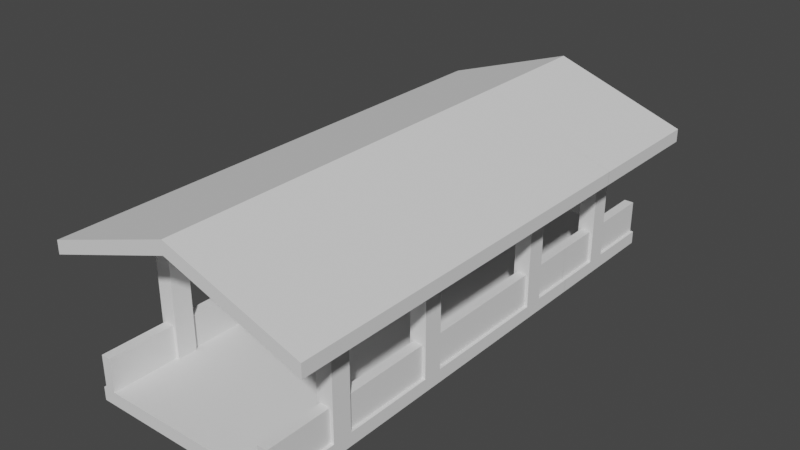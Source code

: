 # Source: bridge.blend  (saved by Blender 3.3.6; exported with 4.5.12 LTS)
import bpy
from mathutils import Matrix  # noqa: F401  (used for matrix-valued properties, if any)

bpy.ops.wm.read_factory_settings(use_empty=True)
scene = bpy.context.scene
scene.name = 'Scene'

# ---- collections
col_collection = bpy.data.collections.new('Collection'); scene.collection.children.link(col_collection)

# ---- node groups
ng_auto_smooth = bpy.data.node_groups.new('Auto Smooth', 'GeometryNodeTree')
_s = ng_auto_smooth.interface.new_socket(name='Geometry', in_out='OUTPUT', socket_type='NodeSocketGeometry')
_s = ng_auto_smooth.interface.new_socket(name='Geometry', in_out='INPUT', socket_type='NodeSocketGeometry')
_s = ng_auto_smooth.interface.new_socket(name='Angle', in_out='INPUT', socket_type='NodeSocketFloat')
_s.subtype = 'ANGLE'
_s.min_value = 0.0
_s.max_value = 3.142
ng_auto_smooth.is_modifier = True
_N = ng_auto_smooth.nodes; _L = ng_auto_smooth.links
n0 = _N.new('NodeGroupOutput'); n0.name = 'Group Output'; n0.location = (480, -100)
n1 = _N.new('NodeGroupInput'); n1.name = 'Group Input'; n1.location = (-420, -300)
n2 = _N.new('NodeGroupInput'); n2.name = 'Group Input.001'; n2.location = (-60, -100)
n3 = _N.new('GeometryNodeSetShadeSmooth'); n3.name = 'Set Shade Smooth'; n3.location = (120, -100)
n3.domain = 'EDGE'
n4 = _N.new('GeometryNodeSetShadeSmooth'); n4.name = 'Set Shade Smooth.001'; n4.location = (300, -100)
n5 = _N.new('GeometryNodeInputMeshEdgeAngle'); n5.name = 'Edge Angle'; n5.location = (-420, -220)
n6 = _N.new('GeometryNodeInputEdgeSmooth'); n6.name = 'Is Edge Smooth'; n6.location = (-60, -160)
n7 = _N.new('GeometryNodeInputShadeSmooth'); n7.name = 'Is Face Smooth'; n7.location = (-240, -340)
n8 = _N.new('FunctionNodeBooleanMath'); n8.name = 'Boolean Math'; n8.location = (-60, -220)
n9 = _N.new('FunctionNodeCompare'); n9.name = 'Compare'; n9.location = (-240, -180)
n9.operation = 'LESS_EQUAL'
_L.new(n5.outputs[0], n9.inputs[0])
_L.new(n4.outputs[0], n0.inputs[0])
_L.new(n1.outputs[1], n9.inputs[1])
_L.new(n9.outputs[0], n8.inputs[0])
_L.new(n7.outputs[0], n8.inputs[1])
_L.new(n2.outputs[0], n3.inputs[0])
_L.new(n6.outputs[0], n3.inputs[1])
_L.new(n3.outputs[0], n4.inputs[0])
_L.new(n8.outputs[0], n3.inputs[2])
n0.is_active_output = True

# ---- world
world_world = bpy.data.worlds.new('World'); scene.world = world_world
world_world.use_nodes = True; world_world.node_tree.nodes.clear()
_N = world_world.node_tree.nodes; _L = world_world.node_tree.links
n0 = _N.new('ShaderNodeOutputWorld'); n0.name = 'World Output'; n0.location = (300, 300)
n1 = _N.new('ShaderNodeBackground'); n1.name = 'Background'; n1.location = (10, 300)
n1.inputs[0].default_value = (0.05088, 0.05088, 0.05088, 1.0)
_L.new(n1.outputs[0], n0.inputs[0])
n0.is_active_output = True
world_world.color = (0.05088, 0.05088, 0.05088)
world_world.use_sun_shadow = False
world_world.sun_shadow_jitter_overblur = 0.0

# ---- cameras
cam_camera = bpy.data.cameras.new('Camera')
cam_camera.sensor_fit = 'VERTICAL'
cam_camera.clip_start = 0.05
cam_camera.clip_end = 100.0
cam_camera.lens = 17.14
cam_camera.lens_unit = 'FOV'
cam_camera_001 = bpy.data.cameras.new('Camera.001')
cam_camera_001.sensor_fit = 'VERTICAL'
cam_camera_001.clip_start = 0.05
cam_camera_001.clip_end = 100.0
cam_camera_001.lens = 17.14
cam_camera_001.lens_unit = 'FOV'

# ---- meshes
me_mesh_0 = bpy.data.meshes.new('Mesh_0')
me_mesh_0.from_pydata([(-0.5, -0.5, 1.0), (0.5, 0.5, 1.0), (0.5, -0.5, 1.0), (-0.5, 0.5, 1.0), (-0.5, -0.5, -1.0), (0.5, 0.5, -1.0), (0.5, -0.5, -1.0), (-0.5, 0.5, -1.0), (0.5, -0.5, 1.0), (-0.5, 0.5, 1.0), (0.5, 0.5, 1.0), (-0.5, -0.5, 1.0), (0.5, -0.5, -1.0), (-0.5, 0.5, -1.0), (0.5, 0.5, -1.0), (-0.5, -0.5, -1.0), (0.5, -0.5, 1.0), (-0.5, -0.5, -1.0), (-0.5, -0.5, 1.0), (0.5, -0.5, -1.0), (0.5, 0.5, 1.0), (-0.5, 0.5, -1.0), (-0.5, 0.5, 1.0), (0.5, 0.5, -1.0)], [], [(4, 2, 0), (4, 6, 2), (5, 3, 1), (5, 7, 3), (12, 10, 8), (12, 14, 10), (13, 11, 9), (13, 15, 11), (20, 18, 16), (20, 22, 18), (21, 19, 17), (21, 23, 19)])
_uv = me_mesh_0.uv_layers.new(name='UVMap')
_uv.uv.foreach_set('vector', [0.0, 0.5, 0.3333, 1.0, 0.0, 1.0, 0.0, 0.5, 0.3333, 0.5, 0.3333, 1.0, 0.6665, 0.5, 1.0, 1.0, 0.6665, 1.0, 0.6665, 0.5, 1.0, 0.5, 1.0, 1.0, 0.3333, 0.5, 0.6665, 1.0, 0.3333, 1.0, 0.3333, 0.5, 0.6665, 0.5, 0.6665, 1.0, 0.0, 0.0, 0.3333, 0.5, 0.0, 0.5, 0.0, 0.0, 0.3333, 0.0, 0.3333, 0.5, 0.3333, 0.0, 0.6665, 0.5, 0.3333, 0.5, 0.3333, 0.0, 0.6665, 0.0, 0.6665, 0.5, 0.6665, 0.0, 1.0, 0.5, 0.6665, 0.5, 0.6665, 0.0, 1.0, 0.0, 1.0, 0.5])
me_mesh_0.update()
me_mesh_0.normals_split_custom_set([tuple(v) for v in zip(*[iter([0.0, -1.0, 0.0, 0.0, -1.0, 0.0, 0.0, -1.0, 0.0, 0.0, -1.0, 0.0, 0.0, -1.0, 0.0, 0.0, -1.0, 0.0, 0.0, 1.0, 0.0, 0.0, 1.0, 0.0, 0.0, 1.0, 0.0, 0.0, 1.0, 0.0, 0.0, 1.0, 0.0, 0.0, 1.0, 0.0, 1.0, 0.0, 0.0, 1.0, 0.0, 0.0, 1.0, 0.0, 0.0, 1.0, 0.0, 0.0, 1.0, 0.0, 0.0, 1.0, 0.0, 0.0, -1.0, 0.0, 0.0, -1.0, 0.0, 0.0, -1.0, 0.0, 0.0, -1.0, 0.0, 0.0, -1.0, 0.0, 0.0, -1.0, 0.0, 0.0, 0.0, 0.0, 1.0, 0.0, 0.0, 1.0, 0.0, 0.0, 1.0, 0.0, 0.0, 1.0, 0.0, 0.0, 1.0, 0.0, 0.0, 1.0, 0.0, 0.0, -1.0, 0.0, 0.0, -1.0, 0.0, 0.0, -1.0, 0.0, 0.0, -1.0, 0.0, 0.0, -1.0, 0.0, 0.0, -1.0])] * 3)])
me_cube = bpy.data.meshes.new('Cube')
me_cube.from_pydata([(-3.0, -4.0, -0.4), (-3.0, -4.0, 0.0), (-3.0, 4.0, -0.4), (-3.0, 4.0, 0.0), (-3.0, -2.6, 0.0), (-3.0, -2.6, 4.0), (-3.0, -2.0, 0.0), (-3.0, -2.0, 4.0), (-2.5, -2.6, 0.0), (-2.5, -2.6, 4.2), (-2.5, -2.0, 0.0), (-2.5, -2.0, 4.2), (-3.0, 2.0, 0.0), (-3.0, 2.0, 4.0), (-3.0, 2.6, 0.0), (-3.0, 2.6, 4.0), (-2.5, 2.0, 0.0), (-2.5, 2.0, 4.2), (-2.5, 2.6, 0.0), (-2.5, 2.6, 4.2), (-2.6, 4.0, 1.0), (-2.6, 4.0, 4.47e-08), (-2.6, -4.0, 1.0), (-2.6, -4.0, 4.47e-08), (-2.9, 4.0, 1.0), (-2.9, 4.0, 4.47e-08), (-2.9, -4.0, 1.0), (-2.9, -4.0, 4.47e-08), (0.0, 4.0, -0.4), (0.0, 4.0, 0.0), (0.0, -4.0, -0.4), (0.0, -4.0, 0.0), (0.0, -4.0, 4.8), (0.0, -4.0, 5.2), (0.0, 4.0, 4.8), (0.0, 4.0, 5.2), (-4.1, -4.0, 3.4), (-4.1, -4.0, 3.8), (-4.1, 4.0, 3.4), (-4.1, 4.0, 3.8)], [], [(0, 1, 3, 2), (36, 37, 39, 38), (29, 3, 1, 31), (4, 5, 7, 6), (6, 7, 11, 10), (10, 11, 9, 8), (8, 9, 5, 4), (12, 13, 15, 14), (14, 15, 19, 18), (18, 19, 17, 16), (16, 17, 13, 12), (27, 26, 24, 25), (20, 24, 26, 22), (21, 20, 22, 23), (2, 28, 30, 0), (35, 39, 37, 33), (32, 36, 38, 34)])
me_cube.polygons.foreach_set('use_smooth', [True] * 17)
_uv = me_cube.uv_layers.new(name='UVMap')
_uv.uv.foreach_set('vector', [0.375, 0.0, 0.625, 0.0, 0.625, 0.25, 0.375, 0.25, 0.375, 0.25, 0.625, 0.25, 0.625, 0.5, 0.375, 0.5, 0.75, 0.5, 0.875, 0.5, 0.875, 0.75, 0.75, 0.75, 0.375, 0.0, 0.625, 0.0, 0.625, 0.25, 0.375, 0.25, 0.375, 0.25, 0.625, 0.25, 0.625, 0.5, 0.375, 0.5, 0.375, 0.5, 0.625, 0.5, 0.625, 0.75, 0.375, 0.75, 0.375, 0.75, 0.625, 0.75, 0.625, 1.0, 0.375, 1.0, 0.375, 0.0, 0.625, 0.0, 0.625, 0.25, 0.375, 0.25, 0.375, 0.25, 0.625, 0.25, 0.625, 0.5, 0.375, 0.5, 0.375, 0.5, 0.625, 0.5, 0.625, 0.75, 0.375, 0.75, 0.375, 0.75, 0.625, 0.75, 0.625, 1.0, 0.375, 1.0, 0.375, 0.5, 0.625, 0.5, 0.625, 0.75, 0.375, 0.75, 0.125, 0.5, 0.375, 0.5, 0.375, 0.75, 0.125, 0.75, 0.625, 0.5, 0.875, 0.5, 0.875, 0.75, 0.625, 0.75, 0.125, 0.5, 0.25, 0.5, 0.25, 0.75, 0.125, 0.75, 0.375, 0.75, 0.625, 0.75, 0.625, 1.0, 0.375, 1.0, 0.375, 0.75, 0.125, 0.75, 0.125, 0.5, 0.375, 0.5])
me_cube.update()
me_cube_001 = bpy.data.meshes.new('Cube.001')
me_cube_001.from_pydata([(-3.0, 4.0, -0.4), (-3.0, 4.0, 0.0), (-3.0, 2.0, 0.0), (-3.0, 2.0, 4.0), (-3.0, 2.6, 0.0), (-3.0, 2.6, 4.0), (-2.5, 2.0, 0.0), (-2.5, 2.0, 4.2), (-2.5, 2.6, 0.0), (-2.5, 2.6, 4.2), (-2.6, 4.0, 1.0), (-2.6, 4.0, 4.47e-08), (-2.9, 4.0, 1.0), (-2.9, 4.0, 4.47e-08), (0.0, 4.0, -0.4), (0.0, 4.0, 0.0), (0.0, 4.0, 4.8), (0.0, 4.0, 5.2), (-4.1, 4.0, 3.4), (-4.1, 4.0, 3.8), (0.0, 0.0, 4.8), (0.0, 0.0, 5.2), (-4.1, 0.0, 3.4), (-4.1, 0.0, 3.8), (-2.6, 0.0, 1.0), (-2.9, 0.0, 4.47e-08), (-2.9, 0.0, 1.0), (-2.6, 0.0, 4.47e-08), (-3.0, 0.0, -0.4), (-3.0, 0.0, 0.0), (0.0, 0.0, 0.0), (0.0, 0.0, -0.4)], [], [(28, 29, 1, 0), (22, 23, 19, 18), (2, 3, 5, 4), (4, 5, 9, 8), (8, 9, 7, 6), (6, 7, 3, 2), (16, 20, 22, 18), (25, 26, 12, 13), (20, 21, 23, 22), (11, 10, 24, 27), (10, 12, 26, 24), (0, 14, 31, 28), (15, 1, 29, 30), (27, 24, 26, 25), (31, 30, 29, 28), (17, 19, 23, 21)])
me_cube_001.polygons.foreach_set('use_smooth', [True] * 16)
_uv = me_cube_001.uv_layers.new(name='UVMap')
_uv.uv.foreach_set('vector', [0.375, 0.125, 0.625, 0.125, 0.625, 0.25, 0.375, 0.25, 0.375, 0.375, 0.625, 0.375, 0.625, 0.5, 0.375, 0.5, 0.375, 0.0, 0.625, 0.0, 0.625, 0.25, 0.375, 0.25, 0.375, 0.25, 0.625, 0.25, 0.625, 0.5, 0.375, 0.5, 0.375, 0.5, 0.625, 0.5, 0.625, 0.75, 0.375, 0.75, 0.375, 0.75, 0.625, 0.75, 0.625, 1.0, 0.375, 1.0, 0.375, 0.5, 0.375, 0.625, 0.125, 0.625, 0.125, 0.5, 0.375, 0.625, 0.625, 0.625, 0.625, 0.75, 0.375, 0.75, 0.375, 0.625, 0.375, 0.875, 0.625, 0.375, 0.375, 0.375, 0.625, 0.5, 0.875, 0.5, 0.875, 0.625, 0.625, 0.625, 0.125, 0.5, 0.375, 0.5, 0.375, 0.625, 0.125, 0.625, 0.125, 0.5, 0.25, 0.5, 0.25, 0.625, 0.125, 0.625, 0.75, 0.5, 0.875, 0.5, 0.875, 0.625, 0.75, 0.625, 0.625, 0.625, 0.125, 0.625, 0.625, 0.625, 0.375, 0.625, 0.25, 0.625, 0.75, 0.625, 0.875, 0.625, 0.375, 0.125, 0.375, 0.75, 0.625, 0.75, 0.625, 0.875, 0.375, 0.875])
me_cube_001.update()
me_cube_002 = bpy.data.meshes.new('Cube.002')
me_cube_002.from_pydata([(-3.0, 4.0, -0.4), (-3.0, 4.0, 0.0), (-3.0, 2.0, 0.0), (-3.0, 2.0, 4.0), (-3.0, 2.6, 0.0), (-3.0, 2.6, 4.0), (-2.5, 2.0, 0.0), (-2.5, 2.0, 4.2), (-2.5, 2.6, 0.0), (-2.5, 2.6, 4.2), (-2.6, 4.0, 1.0), (-2.6, 4.0, 4.47e-08), (-2.9, 4.0, 1.0), (-2.9, 4.0, 4.47e-08), (0.0, 4.0, -0.4), (0.0, 4.0, 0.0), (0.0, 4.0, 4.8), (0.0, 4.0, 5.2), (-4.1, 4.0, 3.4), (-4.1, 4.0, 3.8), (0.0, 0.0, 4.8), (0.0, 0.0, 5.2), (-4.1, 0.0, 3.4), (-4.1, 0.0, 3.8), (-2.6, 0.0, 1.0), (-2.9, 0.0, 4.47e-08), (-2.9, 0.0, 1.0), (-2.6, 0.0, 4.47e-08), (-3.0, 0.0, -0.4), (-3.0, 0.0, 0.0), (0.0, 0.0, 0.0), (0.0, 0.0, -0.4)], [], [(28, 29, 1, 0), (22, 23, 19, 18), (2, 3, 5, 4), (4, 5, 9, 8), (8, 9, 7, 6), (6, 7, 3, 2), (16, 20, 22, 18), (25, 26, 12, 13), (20, 21, 23, 22), (11, 10, 24, 27), (10, 12, 26, 24), (0, 14, 31, 28), (15, 1, 29, 30), (27, 24, 26, 25), (31, 30, 29, 28), (17, 19, 23, 21)])
me_cube_002.polygons.foreach_set('use_smooth', [True] * 16)
_uv = me_cube_002.uv_layers.new(name='UVMap')
_uv.uv.foreach_set('vector', [0.375, 0.125, 0.625, 0.125, 0.625, 0.25, 0.375, 0.25, 0.375, 0.375, 0.625, 0.375, 0.625, 0.5, 0.375, 0.5, 0.375, 0.0, 0.625, 0.0, 0.625, 0.25, 0.375, 0.25, 0.375, 0.25, 0.625, 0.25, 0.625, 0.5, 0.375, 0.5, 0.375, 0.5, 0.625, 0.5, 0.625, 0.75, 0.375, 0.75, 0.375, 0.75, 0.625, 0.75, 0.625, 1.0, 0.375, 1.0, 0.375, 0.5, 0.375, 0.625, 0.125, 0.625, 0.125, 0.5, 0.375, 0.625, 0.625, 0.625, 0.625, 0.75, 0.375, 0.75, 0.375, 0.625, 0.375, 0.875, 0.625, 0.375, 0.375, 0.375, 0.625, 0.5, 0.875, 0.5, 0.875, 0.625, 0.625, 0.625, 0.125, 0.5, 0.375, 0.5, 0.375, 0.625, 0.125, 0.625, 0.125, 0.5, 0.25, 0.5, 0.25, 0.625, 0.125, 0.625, 0.75, 0.5, 0.875, 0.5, 0.875, 0.625, 0.75, 0.625, 0.625, 0.625, 0.125, 0.625, 0.625, 0.625, 0.375, 0.625, 0.25, 0.625, 0.75, 0.625, 0.875, 0.625, 0.375, 0.125, 0.375, 0.75, 0.625, 0.75, 0.625, 0.875, 0.375, 0.875])
me_cube_002.update()

# ---- objects
ob_player = bpy.data.objects.new('Player', None)
ob_body = bpy.data.objects.new('Body', None)
ob_camerapivot = bpy.data.objects.new('CameraPivot', None)
ob_fpcamera = bpy.data.objects.new('FPCamera', cam_camera)
ob_springarm = bpy.data.objects.new('SpringArm', None)
ob_tpcamera = bpy.data.objects.new('TPCamera', cam_camera_001)
ob_meshinstance = bpy.data.objects.new('MeshInstance', me_mesh_0)
ob_walldetector = bpy.data.objects.new('WallDetector', None)
ob_collisionshape = bpy.data.objects.new('CollisionShape', None)
ob_floordetector = bpy.data.objects.new('FloorDetector', None)
ob_collisionshape2 = bpy.data.objects.new('CollisionShape2', None)
ob_ceilingdetector = bpy.data.objects.new('CeilingDetector', None)
ob_collisionshape3 = bpy.data.objects.new('CollisionShape3', None)
ob_bridgemid = bpy.data.objects.new('BridgeMid', me_cube)
ob_bridgeend = bpy.data.objects.new('BridgeEnd', me_cube_001)
ob_bridgeend_001 = bpy.data.objects.new('BridgeEnd.001', me_cube_002)

# ---- transforms, parenting, visibility, modifiers, constraints
ob_player.location = (0.0, 0.0, 1.0)
ob_player.rotation_mode = 'QUATERNION'
ob_player.rotation_quaternion = (1.0, 0.0, 0.0, 0.0)
ob_player.empty_display_size = 0.001
ob_body.parent = ob_player
ob_body.location = (0.0, 0.0, 0.0)
ob_body.rotation_mode = 'QUATERNION'
ob_body.rotation_quaternion = (1.0, 0.0, 0.0, 0.0)
ob_body.empty_display_size = 0.001
ob_camerapivot.parent = ob_player
ob_camerapivot.location = (0.0, 0.0, 0.5)
ob_camerapivot.rotation_mode = 'QUATERNION'
ob_camerapivot.rotation_quaternion = (1.0, 0.0, 0.0, 0.0)
ob_camerapivot.empty_display_size = 0.001
ob_fpcamera.parent = ob_camerapivot
ob_fpcamera.location = (0.0, 0.0, 0.0)
ob_fpcamera.rotation_mode = 'QUATERNION'
ob_fpcamera.rotation_quaternion = (0.7071, 0.7071, 0.0, 0.0)
ob_springarm.parent = ob_fpcamera
ob_springarm.location = (0.0, 0.0, 0.0)
ob_springarm.rotation_mode = 'QUATERNION'
ob_springarm.rotation_quaternion = (0.7071, -0.7071, 0.0, 0.0)
ob_springarm.empty_display_size = 0.001
ob_tpcamera.parent = ob_springarm
ob_tpcamera.location = (0.0, 0.0, 0.0)
ob_tpcamera.rotation_mode = 'QUATERNION'
ob_tpcamera.rotation_quaternion = (0.7071, 0.7071, 0.0, 0.0)
ob_meshinstance.parent = ob_camerapivot
ob_meshinstance.location = (0.0, 0.0, -0.5)
ob_meshinstance.rotation_mode = 'QUATERNION'
ob_meshinstance.rotation_quaternion = (1.0, 0.0, 0.0, 0.0)
ob_walldetector.parent = ob_player
ob_walldetector.location = (0.0, 0.0, 0.0)
ob_walldetector.rotation_mode = 'QUATERNION'
ob_walldetector.rotation_quaternion = (1.0, 0.0, 0.0, 0.0)
ob_walldetector.empty_display_size = 0.001
ob_collisionshape.parent = ob_walldetector
ob_collisionshape.location = (0.0, 0.0, 0.24)
ob_collisionshape.rotation_mode = 'QUATERNION'
ob_collisionshape.rotation_quaternion = (1.0, 0.0, 0.0, 0.0)
ob_collisionshape.empty_display_size = 0.096
ob_floordetector.parent = ob_player
ob_floordetector.location = (0.0, 0.0, 0.0)
ob_floordetector.rotation_mode = 'QUATERNION'
ob_floordetector.rotation_quaternion = (1.0, 0.0, 0.0, 0.0)
ob_floordetector.empty_display_size = 0.001
ob_collisionshape2.parent = ob_floordetector
ob_collisionshape2.location = (0.0, 0.0, -1.29)
ob_collisionshape2.rotation_mode = 'QUATERNION'
ob_collisionshape2.rotation_quaternion = (1.0, 0.0, 0.0, 0.0)
ob_collisionshape2.empty_display_size = 0.516
ob_ceilingdetector.parent = ob_player
ob_ceilingdetector.location = (0.0, 0.0, 0.0)
ob_ceilingdetector.rotation_mode = 'QUATERNION'
ob_ceilingdetector.rotation_quaternion = (1.0, 0.0, 0.0, 0.0)
ob_ceilingdetector.empty_display_size = 0.001
ob_collisionshape3.parent = ob_ceilingdetector
ob_collisionshape3.location = (0.0, 0.0, 0.8)
ob_collisionshape3.rotation_mode = 'QUATERNION'
ob_collisionshape3.rotation_quaternion = (1.0, 0.0, 0.0, 0.0)
ob_collisionshape3.empty_display_size = 0.32
ob_bridgemid.location = (0.0, 0.0, 0.0)
_m = ob_bridgemid.modifiers.new('Mirror', 'MIRROR')
_m.use_clip = True
_m = ob_bridgemid.modifiers.new('Auto Smooth', 'NODES')
_m.node_group = ng_auto_smooth
_gi = [s.identifier for s in ng_auto_smooth.interface.items_tree if s.item_type == 'SOCKET' and s.in_out == 'INPUT']
_m[_gi[1]] = 0.5236  # Angle
ob_bridgeend.location = (0.0, -8.0, 0.0)
_m = ob_bridgeend.modifiers.new('Mirror', 'MIRROR')
_m.use_clip = True
_m = ob_bridgeend.modifiers.new('Auto Smooth', 'NODES')
_m.node_group = ng_auto_smooth
_gi = [s.identifier for s in ng_auto_smooth.interface.items_tree if s.item_type == 'SOCKET' and s.in_out == 'INPUT']
_m[_gi[1]] = 0.5236  # Angle
ob_bridgeend_001.location = (0.0, 8.0, 0.0)
ob_bridgeend_001.rotation_euler = (0.0, -0.0, 3.142)
_m = ob_bridgeend_001.modifiers.new('Mirror', 'MIRROR')
_m.use_clip = True
_m = ob_bridgeend_001.modifiers.new('Auto Smooth', 'NODES')
_m.node_group = ng_auto_smooth
_gi = [s.identifier for s in ng_auto_smooth.interface.items_tree if s.item_type == 'SOCKET' and s.in_out == 'INPUT']
_m[_gi[1]] = 0.5236  # Angle

# ---- collection membership
scene.collection.objects.link(ob_player)
scene.collection.objects.link(ob_body)
scene.collection.objects.link(ob_camerapivot)
scene.collection.objects.link(ob_fpcamera)
scene.collection.objects.link(ob_springarm)
scene.collection.objects.link(ob_tpcamera)
scene.collection.objects.link(ob_meshinstance)
scene.collection.objects.link(ob_walldetector)
scene.collection.objects.link(ob_collisionshape)
scene.collection.objects.link(ob_floordetector)
scene.collection.objects.link(ob_collisionshape2)
scene.collection.objects.link(ob_ceilingdetector)
scene.collection.objects.link(ob_collisionshape3)
col_collection.objects.link(ob_bridgemid)
col_collection.objects.link(ob_bridgeend)
col_collection.objects.link(ob_bridgeend_001)

# ---- scene / render settings (as saved in the file)
scene.frame_start = 1; scene.frame_end = 250; scene.frame_set(1)
scene.render.engine = 'CYCLES'
scene.cycles.sampling_pattern = 'TABULATED_SOBOL'
scene.cycles.use_light_tree = False
scene.view_settings.view_transform = 'Filmic'
bpy.context.view_layer.update()

# ---- added for rendering (the .blend has no active camera and no usable light): camera, sun
cam_auto = bpy.data.cameras.new('AutoCamera')
cam_auto.lens = 50.0
cam_auto.sensor_width = 36.0
cam_auto.clip_end = 1000.0
ob_auto_camera = bpy.data.objects.new('AutoCamera', cam_auto)
scene.collection.objects.link(ob_auto_camera)
ob_auto_camera.location = (17.4227, -20.9073, 16.3382)
ob_auto_camera.rotation_euler = (1.09748, -7.21219e-08, 0.694738)
scene.camera = ob_auto_camera
light_auto_sun = bpy.data.lights.new('AutoSun', 'SUN')
light_auto_sun.energy = 3.0
light_auto_sun.angle = 0.0523599
ob_auto_sun = bpy.data.objects.new('AutoSun', light_auto_sun)
scene.collection.objects.link(ob_auto_sun)
ob_auto_sun.rotation_euler = (0.872665, 0.174533, 0.523599)
bpy.context.view_layer.update()
